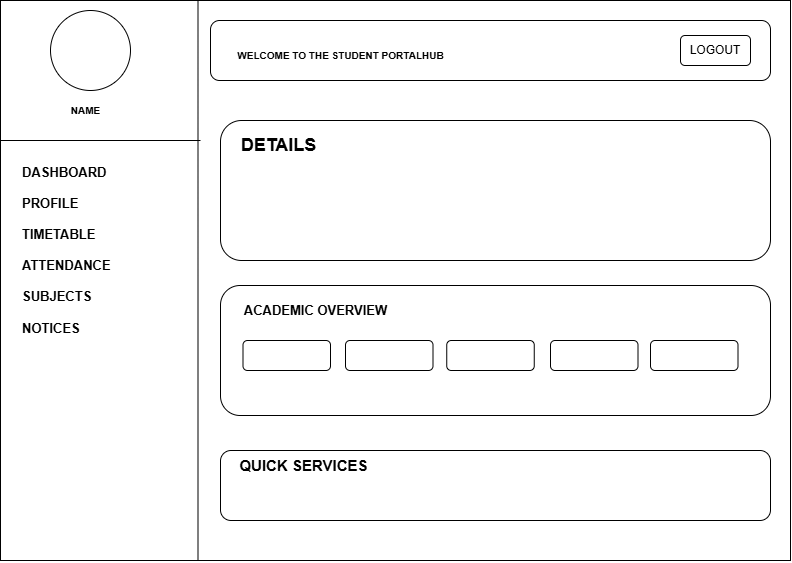

The diagram above was exported from draw.io. Its source (the exported page's mxGraphModel, read from the mxfile embedded in the PNG):
<mxGraphModel dx="1030" dy="562" grid="1" gridSize="10" guides="1" tooltips="1" connect="1" arrows="1" fold="1" page="1" pageScale="1" pageWidth="850" pageHeight="1100" math="0" shadow="0">
  <root>
    <mxCell id="0" />
    <mxCell id="1" parent="0" />
    <mxCell id="1KIwmuFD_IJYLSLUKJwh-1" parent="1" style="rounded=0;whiteSpace=wrap;html=1;" value="" vertex="1">
      <mxGeometry height="560" width="790" x="30" y="40" as="geometry" />
    </mxCell>
    <mxCell id="1KIwmuFD_IJYLSLUKJwh-3" edge="1" parent="1" source="1KIwmuFD_IJYLSLUKJwh-1" style="endArrow=none;html=1;rounded=0;entryX=0.25;entryY=0;entryDx=0;entryDy=0;exitX=0.25;exitY=1;exitDx=0;exitDy=0;" target="1KIwmuFD_IJYLSLUKJwh-1" value="">
      <mxGeometry height="50" relative="1" width="50" as="geometry">
        <mxPoint x="400" y="320" as="sourcePoint" />
        <mxPoint x="450" y="270" as="targetPoint" />
      </mxGeometry>
    </mxCell>
    <mxCell id="1KIwmuFD_IJYLSLUKJwh-4" parent="1" style="rounded=1;whiteSpace=wrap;html=1;" value="" vertex="1">
      <mxGeometry height="60" width="560" x="240" y="60" as="geometry" />
    </mxCell>
    <mxCell id="1KIwmuFD_IJYLSLUKJwh-5" parent="1" style="ellipse;whiteSpace=wrap;html=1;shapeInside=1;aspect=fixed;" value="" vertex="1">
      <mxGeometry height="80" width="80" x="80" y="50" as="geometry" />
    </mxCell>
    <mxCell id="1KIwmuFD_IJYLSLUKJwh-6" edge="1" parent="1" source="1KIwmuFD_IJYLSLUKJwh-1" style="endArrow=none;html=1;rounded=0;exitX=0;exitY=0.25;exitDx=0;exitDy=0;" value="">
      <mxGeometry height="50" relative="1" width="50" as="geometry">
        <mxPoint x="400" y="320" as="sourcePoint" />
        <mxPoint x="230" y="180" as="targetPoint" />
      </mxGeometry>
    </mxCell>
    <mxCell id="1KIwmuFD_IJYLSLUKJwh-7" parent="1" style="rounded=1;whiteSpace=wrap;html=1;" value="" vertex="1">
      <mxGeometry height="140" width="550" x="250" y="160" as="geometry" />
    </mxCell>
    <mxCell id="1KIwmuFD_IJYLSLUKJwh-8" parent="1" style="rounded=1;whiteSpace=wrap;html=1;" value="" vertex="1">
      <mxGeometry height="130" width="550" x="250" y="325" as="geometry" />
    </mxCell>
    <mxCell id="1KIwmuFD_IJYLSLUKJwh-10" parent="1" style="rounded=1;whiteSpace=wrap;html=1;" value="" vertex="1">
      <mxGeometry height="70" width="550" x="250" y="490" as="geometry" />
    </mxCell>
    <mxCell id="1KIwmuFD_IJYLSLUKJwh-11" parent="1" style="text;strokeColor=none;fillColor=none;html=1;fontSize=13;fontStyle=1;verticalAlign=middle;align=left;autosizeText=1;" value="DASHBOARD&lt;br&gt;&lt;br&gt;PROFILE&lt;br&gt;&lt;br&gt;TIMETABLE&lt;br&gt;&lt;br&gt;ATTENDANCE&lt;br&gt;&lt;br&gt;SUBJECTS&lt;br&gt;&lt;br&gt;NOTICES" vertex="1">
      <mxGeometry height="180" width="160" x="50" y="200" as="geometry" />
    </mxCell>
    <mxCell id="1KIwmuFD_IJYLSLUKJwh-13" parent="1" style="text;strokeColor=none;fillColor=none;html=1;fontSize=10;fontStyle=1;verticalAlign=middle;align=center;autosizeText=1;" value="WELCOME TO THE STUDENT PORTALHUB" vertex="1">
      <mxGeometry height="50" width="220" x="260" y="70" as="geometry" />
    </mxCell>
    <mxCell id="1KIwmuFD_IJYLSLUKJwh-14" parent="1" style="rounded=1;whiteSpace=wrap;html=1;" value="LOGOUT" vertex="1">
      <mxGeometry height="30" width="70" x="710" y="75" as="geometry" />
    </mxCell>
    <mxCell id="1KIwmuFD_IJYLSLUKJwh-15" edge="1" parent="1" source="1KIwmuFD_IJYLSLUKJwh-14" style="edgeStyle=orthogonalEdgeStyle;rounded=0;orthogonalLoop=1;jettySize=auto;html=1;innerLoopWaypoints=1;exitX=0.5;exitY=1;exitDx=0;exitDy=0;" target="1KIwmuFD_IJYLSLUKJwh-14">
      <mxGeometry relative="1" as="geometry" />
    </mxCell>
    <mxCell id="1KIwmuFD_IJYLSLUKJwh-16" parent="1" style="text;strokeColor=none;fillColor=none;html=1;fontSize=13;fontStyle=1;verticalAlign=middle;align=center;autosizeText=1;" value="ACADEMIC OVERVIEW" vertex="1">
      <mxGeometry height="40" width="160" x="265" y="330" as="geometry" />
    </mxCell>
    <mxCell id="1KIwmuFD_IJYLSLUKJwh-17" parent="1" style="text;strokeColor=none;fillColor=none;html=1;fontSize=15;fontStyle=1;verticalAlign=middle;align=center;autosizeText=1;" value="QUICK SERVICES" vertex="1">
      <mxGeometry height="30" width="135" x="265" y="490" as="geometry" />
    </mxCell>
    <mxCell id="1KIwmuFD_IJYLSLUKJwh-18" parent="1" style="text;strokeColor=none;fillColor=none;html=1;fontSize=18;fontStyle=1;verticalAlign=middle;align=center;autosizeText=1;" value="DETAILS" vertex="1">
      <mxGeometry height="30" width="135" x="240" y="170" as="geometry" />
    </mxCell>
    <mxCell id="1KIwmuFD_IJYLSLUKJwh-21" parent="1" style="text;strokeColor=none;fillColor=none;html=1;fontSize=10;fontStyle=1;verticalAlign=middle;align=center;autosizeText=1;" value="NAME" vertex="1">
      <mxGeometry height="20" width="110" x="60" y="140" as="geometry" />
    </mxCell>
    <mxCell id="1KIwmuFD_IJYLSLUKJwh-22" parent="1" style="rounded=1;whiteSpace=wrap;html=1;" value="" vertex="1">
      <mxGeometry height="30" width="87.5" x="272.5" y="380" as="geometry" />
    </mxCell>
    <mxCell id="1KIwmuFD_IJYLSLUKJwh-23" parent="1" style="rounded=1;whiteSpace=wrap;html=1;" value="" vertex="1">
      <mxGeometry height="30" width="87.5" x="375" y="380" as="geometry" />
    </mxCell>
    <mxCell id="1KIwmuFD_IJYLSLUKJwh-24" parent="1" style="rounded=1;whiteSpace=wrap;html=1;" value="" vertex="1">
      <mxGeometry height="30" width="87.5" x="476.25" y="380" as="geometry" />
    </mxCell>
    <mxCell id="1KIwmuFD_IJYLSLUKJwh-25" parent="1" style="rounded=1;whiteSpace=wrap;html=1;" value="" vertex="1">
      <mxGeometry height="30" width="87.5" x="580" y="380" as="geometry" />
    </mxCell>
    <mxCell id="1KIwmuFD_IJYLSLUKJwh-26" parent="1" style="rounded=1;whiteSpace=wrap;html=1;" value="" vertex="1">
      <mxGeometry height="30" width="87.5" x="680" y="380" as="geometry" />
    </mxCell>
  </root>
</mxGraphModel>